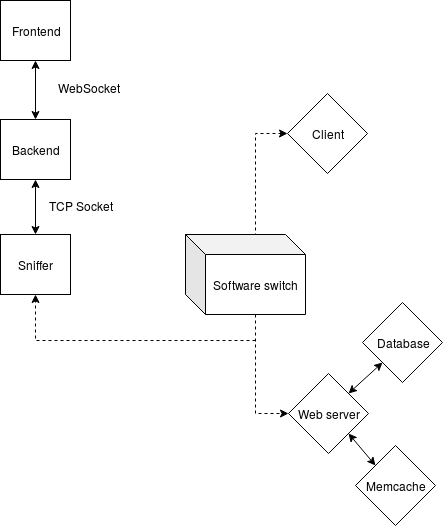

The diagram above was exported from draw.io. Its source (the exported page's mxGraphModel, read from the mxfile embedded in the PNG):
<mxGraphModel dx="1369" dy="768" grid="1" gridSize="10" guides="1" tooltips="1" connect="1" arrows="1" fold="1" page="1" pageScale="1" pageWidth="827" pageHeight="1169" math="0" shadow="0">
  <root>
    <mxCell id="0" />
    <mxCell id="1" parent="0" />
    <mxCell id="2" style="rounded=0;orthogonalLoop=1;jettySize=auto;html=1;startArrow=none;startFill=0;endArrow=classic;endFill=1;exitX=0;exitY=0;exitDx=50;exitDy=0;entryX=0;entryY=0.5;entryDx=0;entryDy=0;edgeStyle=orthogonalEdgeStyle;exitPerimeter=0;dashed=1;" edge="1" source="11" target="12" parent="1">
      <mxGeometry relative="1" as="geometry">
        <mxPoint x="481" y="350" as="targetPoint" />
        <mxPoint x="480" y="424" as="sourcePoint" />
        <Array as="points">
          <mxPoint x="490" y="424" />
          <mxPoint x="490" y="323" />
        </Array>
      </mxGeometry>
    </mxCell>
    <mxCell id="3" style="rounded=0;orthogonalLoop=1;jettySize=auto;html=1;exitX=0.5;exitY=1;exitDx=0;exitDy=0;startArrow=classic;startFill=1;endArrow=classic;endFill=1;" edge="1" source="4" target="5" parent="1">
      <mxGeometry relative="1" as="geometry" />
    </mxCell>
    <mxCell id="4" value="Frontend" style="rounded=0;whiteSpace=wrap;html=1;" vertex="1" parent="1">
      <mxGeometry x="235" y="190" width="70" height="60" as="geometry" />
    </mxCell>
    <mxCell id="5" value="Backend" style="rounded=0;whiteSpace=wrap;html=1;" vertex="1" parent="1">
      <mxGeometry x="235" y="309" width="70" height="60" as="geometry" />
    </mxCell>
    <mxCell id="6" style="edgeStyle=none;rounded=0;orthogonalLoop=1;jettySize=auto;html=1;exitX=0.5;exitY=0;exitDx=0;exitDy=0;startArrow=classic;startFill=1;endArrow=classic;endFill=1;fontSize=9;" edge="1" source="7" target="5" parent="1">
      <mxGeometry relative="1" as="geometry" />
    </mxCell>
    <mxCell id="7" value="Sniffer" style="rounded=0;whiteSpace=wrap;html=1;" vertex="1" parent="1">
      <mxGeometry x="235" y="424" width="70" height="60" as="geometry" />
    </mxCell>
    <mxCell id="8" value="WebSocket " style="text;html=1;resizable=0;points=[];autosize=1;align=left;verticalAlign=top;spacingTop=-4;" vertex="1" parent="1">
      <mxGeometry x="291" y="268" width="80" height="20" as="geometry" />
    </mxCell>
    <mxCell id="9" value="TCP Socket " style="text;html=1;resizable=0;points=[];autosize=1;align=left;verticalAlign=top;spacingTop=-4;fillColor=#ffffff;" vertex="1" parent="1">
      <mxGeometry x="282" y="386" width="80" height="20" as="geometry" />
    </mxCell>
    <mxCell id="10" style="edgeStyle=orthogonalEdgeStyle;rounded=0;orthogonalLoop=1;jettySize=auto;html=1;exitX=0;exitY=0;exitDx=70;exitDy=80;exitPerimeter=0;entryX=0;entryY=0.5;entryDx=0;entryDy=0;dashed=1;" edge="1" source="11" target="15" parent="1">
      <mxGeometry relative="1" as="geometry">
        <mxPoint x="490" y="610" as="targetPoint" />
      </mxGeometry>
    </mxCell>
    <mxCell id="11" value="Software switch " style="shape=cube;whiteSpace=wrap;html=1;boundedLbl=1;backgroundOutline=1;darkOpacity=0.05;darkOpacity2=0.1;" vertex="1" parent="1">
      <mxGeometry x="420" y="424" width="120" height="80" as="geometry" />
    </mxCell>
    <mxCell id="12" value="Client" style="rhombus;whiteSpace=wrap;html=1;" vertex="1" parent="1">
      <mxGeometry x="522" y="283" width="80" height="80" as="geometry" />
    </mxCell>
    <mxCell id="13" style="edgeStyle=none;rounded=0;orthogonalLoop=1;jettySize=auto;html=1;exitX=1;exitY=0;exitDx=0;exitDy=0;entryX=0;entryY=1;entryDx=0;entryDy=0;startArrow=classic;startFill=1;" edge="1" source="15" target="18" parent="1">
      <mxGeometry relative="1" as="geometry" />
    </mxCell>
    <mxCell id="14" style="edgeStyle=none;rounded=0;orthogonalLoop=1;jettySize=auto;html=1;exitX=1;exitY=1;exitDx=0;exitDy=0;entryX=0;entryY=0;entryDx=0;entryDy=0;startArrow=classic;startFill=1;" edge="1" source="15" target="17" parent="1">
      <mxGeometry relative="1" as="geometry" />
    </mxCell>
    <mxCell id="15" value="Web server" style="rhombus;whiteSpace=wrap;html=1;" vertex="1" parent="1">
      <mxGeometry x="523" y="563" width="80" height="80" as="geometry" />
    </mxCell>
    <mxCell id="16" value="" style="endArrow=classic;html=1;dashed=1;entryX=0.5;entryY=1;entryDx=0;entryDy=0;edgeStyle=orthogonalEdgeStyle;rounded=0;" edge="1" target="7" parent="1">
      <mxGeometry width="50" height="50" relative="1" as="geometry">
        <mxPoint x="490" y="530" as="sourcePoint" />
        <mxPoint x="330" y="547" as="targetPoint" />
        <Array as="points">
          <mxPoint x="270" y="530" />
        </Array>
      </mxGeometry>
    </mxCell>
    <mxCell id="17" value="Memcache" style="rhombus;whiteSpace=wrap;html=1;" vertex="1" parent="1">
      <mxGeometry x="590" y="635" width="80" height="80" as="geometry" />
    </mxCell>
    <mxCell id="18" value="Database" style="rhombus;whiteSpace=wrap;html=1;" vertex="1" parent="1">
      <mxGeometry x="597" y="492" width="80" height="80" as="geometry" />
    </mxCell>
  </root>
</mxGraphModel>